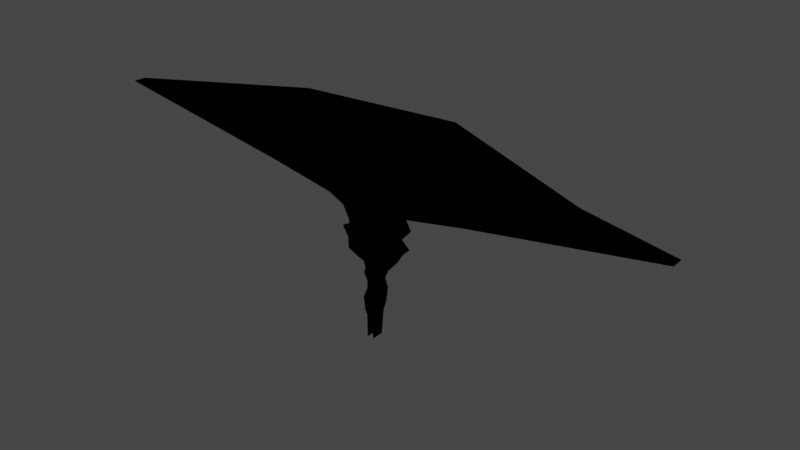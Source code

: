 # Source: divinglevel.blend  (saved by Blender 3.5.10; exported with 4.5.12 LTS)
import bpy
from mathutils import Matrix  # noqa: F401  (used for matrix-valued properties, if any)

bpy.ops.wm.read_factory_settings(use_empty=True)
scene = bpy.context.scene
scene.name = 'Scene'

# ---- collections
col_collection = bpy.data.collections.new('Collection'); scene.collection.children.link(col_collection)

# ---- materials (node trees are filled in below, after node groups)
mat_material_001 = bpy.data.materials.new('Material.001')

# ---- material node trees
mat_material_001.use_nodes = True; mat_material_001.node_tree.nodes.clear()
_N = mat_material_001.node_tree.nodes; _L = mat_material_001.node_tree.links
n0 = _N.new('ShaderNodeBsdfPrincipled'); n0.name = 'Principled BSDF'; n0.location = (284, 435)
n0.distribution = 'GGX'
n0.subsurface_method = 'RANDOM_WALK_SKIN'
n0.inputs[2].default_value = 0.4527
n0.inputs[3].default_value = 1.45
n0.inputs[27].default_value = (0.0, 0.0, 0.0, 1.0)
n0.inputs[28].default_value = 1.0
n1 = _N.new('ShaderNodeOutputMaterial'); n1.name = 'Material Output'; n1.location = (695, 570)
n1.is_active_output = True

# ---- world
world_world = bpy.data.worlds.new('World'); scene.world = world_world
world_world.use_nodes = True; world_world.node_tree.nodes.clear()
_N = world_world.node_tree.nodes; _L = world_world.node_tree.links
n0 = _N.new('ShaderNodeOutputWorld'); n0.name = 'World Output'; n0.location = (300, 300)
n1 = _N.new('ShaderNodeBackground'); n1.name = 'Background'; n1.location = (10, 300)
n1.inputs[0].default_value = (0.05088, 0.05088, 0.05088, 1.0)
_L.new(n1.outputs[0], n0.inputs[0])
n0.is_active_output = True
world_world.color = (0.05088, 0.05088, 0.05088)
world_world.use_sun_shadow = False
world_world.sun_shadow_jitter_overblur = 0.0

# ---- meshes
me_cylinder = bpy.data.meshes.new('Cylinder')
me_cylinder.from_pydata([(4.094, 63.42, 172.1), (-19.92, 24.68, 194.0), (-6.23, 79.0, 202.5), (-81.53, 24.68, 295.9), (53.37, 75.63, 242.8), (73.62, 24.68, 243.4), (64.76, 93.08, 256.4), (-80.93, 24.68, 260.4), (-62.73, 57.98, 259.8), (-18.97, 24.68, 268.0), (71.2, 24.68, 261.3), (-6.482, 24.68, 271.1), (-88.59, 24.68, 330.2), (-65.07, 102.9, 302.5), (-4.756, 60.21, 392.3), (90.86, 62.35, 426.1), (-4.518, 61.07, 149.6), (-7.593, 24.68, 173.6), (15.66, 76.24, 199.5), (5.303, 73.23, 192.1), (4.397, 62.71, 184.5), (40.88, 24.68, 207.4), (-45.96, 24.68, 244.4), (17.45, 76.9, 216.5), (-15.4, 24.68, 218.8), (-20.92, 24.68, 236.0), (61.53, 24.68, 237.4), (-0.4326, 80.18, 240.9), (46.02, 71.2, 232.2), (59.83, 24.68, 228.6), (6.935, 69.37, 227.0), (-29.89, 85.64, 269.4), (42.15, 80.03, 295.5), (-10.56, 24.68, 295.2), (30.74, 24.68, 238.7), (-46.13, 91.95, 253.6), (-66.92, 78.75, 286.6), (19.6, 89.12, 270.6), (52.65, 83.97, 278.5), (7.277, 24.68, 254.8), (28.49, 86.41, 251.7), (67.94, 24.68, 251.8), (10.75, 93.52, 295.2), (72.45, 24.68, 307.8), (-18.26, 82.81, 313.5), (-17.92, 78.27, 343.6), (79.76, 24.68, 353.6), (-76.28, 24.68, 343.8), (-50.17, 105.0, 324.0), (-75.94, 83.43, 323.7), (-76.02, 61.95, 336.3), (-61.09, 37.8, 370.4), (-77.29, 24.68, 357.8), (-99.33, 24.68, 399.1), (82.46, 24.68, 391.2), (105.3, 24.68, 406.3), (-60.22, 25.57, 390.4), (40.42, 96.42, 390.0), (-79.97, 91.46, 424.6), (139.0, 24.68, 423.8), (-152.3, 24.68, 423.9), (7.96, 24.68, 150.9), (27.81, 24.68, 112.3), (-23.67, 24.68, 112.2), (5.155, 54.7, 76.15), (-18.15, 24.68, 67.85), (-10.76, 24.68, 55.11), (10.52, 24.68, 43.9), (-9.814, 24.68, -24.37), (11.52, 24.68, -24.37), (4.176, 42.57, 47.93), (17.55, 24.68, 70.68), (-0.3157, 69.28, 115.2), (-8.442, 24.68, 147.5), (68.84, 60.82, 411.6), (-64.69, 35.49, 414.5), (1.419, 101.6, 424.0), (25.69, 74.98, 375.8), (-3.297, 93.26, 362.2), (-41.94, 44.6, 351.2), (17.71, 110.5, 314.8), (91.06, 24.68, 327.2), (76.84, 85.09, 325.6), (43.33, 92.76, 306.1), (45.67, 81.18, 358.5), (12.2, 125.5, 354.4), (-7.239, 24.68, 254.5), (-13.31, 24.68, 282.8), (71.63, 24.68, 295.4), (-26.61, 101.2, 293.5), (42.04, 60.33, 217.2), (-14.32, 57.62, 205.2), (-13.64, 62.71, 185.0), (-6.171, 62.07, 166.3), (-8.637, 73.23, 195.2), (18.24, 24.68, 200.6), (226.4, 74.35, 464.6), (-198.9, 147.0, 464.6), (347.3, 24.68, 464.6), (-380.6, 24.68, 464.6), (4.03, 172.1, 464.6), (620.8, 109.3, 565.8), (-544.2, 308.2, 565.8), (952.2, 24.68, 565.8), (-1042.0, 24.68, 565.8), (11.62, 377.1, 565.8), (-19.92, -17.07, 194.0), (-81.53, -17.07, 295.9), (73.62, -17.07, 243.4), (-80.93, -17.07, 260.4), (-18.97, -17.07, 268.0), (71.2, -17.07, 261.3), (-6.482, -17.07, 271.1), (-102.5, -17.07, 330.2), (-7.593, -17.07, 173.6), (5.303, -17.07, 192.1), (4.397, -17.07, 184.5), (40.88, -17.07, 207.4), (-45.96, -17.07, 244.4), (-15.4, -17.07, 218.8), (-20.92, -17.07, 236.0), (61.53, -17.07, 237.4), (59.83, -17.07, 228.6), (-10.56, -17.07, 295.2), (7.277, -17.07, 254.8), (67.94, -17.07, 251.8), (72.45, -17.07, 307.8), (79.76, -17.07, 353.6), (-76.28, -17.07, 343.8), (-77.29, -17.07, 357.8), (-99.33, -17.07, 399.1), (82.46, -17.07, 391.2), (105.3, -17.07, 406.3), (139.0, -17.07, 423.8), (-152.3, -17.07, 423.9), (7.96, -17.07, 150.9), (27.81, -17.07, 112.3), (-23.67, -17.07, 112.2), (-18.15, -17.07, 67.85), (10.52, -17.07, 43.9), (-9.814, -17.07, -24.37), (11.52, -17.07, -24.37), (-10.76, -17.07, 55.11), (17.55, -17.07, 70.68), (-8.442, -17.07, 147.5), (91.06, -17.07, 327.2), (-13.31, -17.07, 282.8), (71.63, -17.07, 295.4), (-13.64, -17.07, 185.0), (18.24, -17.07, 200.6), (347.3, -17.07, 464.6), (-380.6, -17.07, 464.6), (952.2, -17.07, 565.8), (-1042.0, -17.07, 565.8), (30.74, -17.07, 238.7), (-7.239, -17.07, 254.5)], [], [(6, 4, 41, 10), (19, 95, 18), (78, 79, 45, 85), (90, 23, 95, 21), (31, 36, 35), (28, 90, 29, 26), (80, 42, 32, 83), (37, 11, 39, 40), (85, 45, 44, 80), (37, 40, 6, 38), (88, 43, 83, 32), (44, 48, 89), (45, 48, 44), (87, 33, 89, 31), (75, 58, 60), (74, 76, 57), (16, 61, 0, 93), (70, 69, 67), (78, 14, 56, 51), (66, 70, 64, 65), (64, 71, 62, 72), (40, 39, 34, 4), (92, 20, 19, 94), (27, 25, 24, 30), (27, 35, 22, 25), (76, 14, 57), (14, 75, 56), (77, 78, 84), (55, 59, 15, 74), (93, 17, 73, 16), (50, 12, 49), (13, 49, 36), (48, 13, 89), (32, 42, 37, 38), (5, 4, 28, 26), (81, 46, 82), (83, 43, 81, 82), (79, 50, 45), (45, 50, 49, 48), (74, 57, 77, 54), (6, 40, 4), (41, 4, 5), (30, 24, 91, 2), (123, 112, 11, 33), (7, 3, 107, 109), (31, 35, 27), (9, 87, 31), (79, 47, 12, 50), (90, 28, 23), (36, 3, 8, 35), (63, 72, 16, 73), (95, 23, 18), (1, 91, 24), (71, 64, 70, 67), (89, 13, 36, 31), (79, 78, 51, 52), (94, 19, 18, 2), (91, 1, 92, 94), (97, 100, 105, 102), (34, 154, 155, 86), (44, 33, 42, 80), (75, 60, 53, 56), (85, 80, 82, 84), (14, 78, 77, 57), (46, 84, 82), (23, 30, 2, 18), (58, 76, 100, 97), (31, 27, 86, 9), (15, 59, 98, 96), (69, 70, 66, 68), (76, 15, 96, 100), (64, 72, 63, 65), (53, 52, 51, 56), (96, 98, 103, 101), (0, 61, 20), (60, 58, 97, 99), (74, 15, 76), (76, 75, 14), (76, 58, 75), (84, 54, 77), (47, 79, 52), (46, 54, 84), (85, 84, 78), (48, 49, 13), (11, 37, 42, 33), (83, 82, 80), (100, 96, 101, 105), (38, 10, 88, 32), (33, 44, 89), (6, 10, 38), (93, 0, 20, 92), (28, 4, 34, 23), (23, 34, 30), (21, 29, 90), (99, 97, 102, 104), (17, 93, 92), (94, 2, 91), (72, 62, 61, 16), (63, 73, 144, 137), (26, 29, 122, 121), (20, 61, 135, 116), (81, 43, 126, 145), (5, 26, 121, 108), (60, 99, 151, 134), (103, 98, 150, 152), (73, 17, 114, 144), (46, 81, 145, 127), (88, 10, 111, 147), (98, 59, 133, 150), (65, 63, 137, 138), (92, 1, 106, 148), (53, 60, 134, 130), (34, 86, 27, 30), (62, 71, 143, 136), (99, 104, 153, 151), (67, 69, 141, 139), (22, 7, 109, 118), (19, 20, 116, 115), (95, 19, 115, 149), (21, 95, 149, 117), (10, 41, 125, 111), (3, 12, 113, 107), (61, 62, 136, 135), (55, 54, 131, 132), (24, 25, 120, 119), (25, 22, 118, 120), (12, 47, 128, 113), (52, 53, 130, 129), (87, 146, 123, 33), (54, 46, 127, 131), (59, 55, 132, 133), (66, 65, 138, 142), (47, 52, 129, 128), (11, 112, 124, 39), (43, 88, 147, 126), (86, 155, 110, 9), (41, 5, 108, 125), (39, 124, 154, 34), (1, 24, 119, 106), (9, 110, 146, 87), (29, 21, 117, 122), (17, 92, 148, 114), (71, 67, 139, 143), (68, 66, 142, 140), (49, 12, 3, 36), (8, 3, 7), (35, 8, 7, 22), (74, 54, 55)])
me_cylinder.polygons.foreach_set('use_smooth', [True] * 148)
_uv = me_cylinder.uv_layers.new(name='UVMap')
_uv.uv.foreach_set('vector', [0.1491, 0.4073, 0.1411, 0.4079, 0.1439, 0.3846, 0.1478, 0.3842, 0.1046, 0.4162, 0.1086, 0.392, 0.1098, 0.4157, 0.1857, 0.4427, 0.1727, 0.474, 0.1729, 0.4533, 0.1805, 0.4308, 0.1271, 0.4045, 0.1179, 0.4186, 0.1086, 0.392, 0.1195, 0.389, 0.1392, 0.4472, 0.1408, 0.462, 0.1327, 0.4522, 0.1361, 0.4093, 0.1271, 0.4045, 0.1311, 0.3863, 0.135, 0.3858, 0.1711, 0.4257, 0.161, 0.4251, 0.1641, 0.4103, 0.1695, 0.4138, 0.1537, 0.4186, 0.1428, 0.4273, 0.1418, 0.4259, 0.1487, 0.4152, 0.1805, 0.4308, 0.1729, 0.4533, 0.1581, 0.4431, 0.1711, 0.4257, 0.1537, 0.4186, 0.1487, 0.4152, 0.1491, 0.4073, 0.1565, 0.4078, 0.1626, 0.3836, 0.1677, 0.3832, 0.1695, 0.4138, 0.1641, 0.4103, 0.1581, 0.4431, 0.1549, 0.4576, 0.1491, 0.45, 0.1729, 0.4533, 0.1549, 0.4576, 0.1581, 0.4431, 0.1421, 0.4305, 0.1436, 0.4295, 0.1491, 0.45, 0.1392, 0.4472, 0.2047, 0.4982, 0.2382, 0.5045, 0.2044, 0.5506, 0.2335, 0.3985, 0.2454, 0.4507, 0.2243, 0.4269, 0.07828, 0.4108, 0.08249, 0.3916, 0.09283, 0.4112, 0.0873, 0.414, 0.03842, 0.3977, 0.009483, 0.3861, 0.03709, 0.3893, 0.1857, 0.4427, 0.206, 0.4576, 0.1912, 0.4937, 0.1803, 0.4865, 0.03645, 0.4079, 0.03842, 0.3977, 0.05035, 0.4007, 0.04098, 0.4117, 0.05035, 0.4007, 0.04826, 0.3886, 0.06406, 0.3881, 0.06377, 0.4056, 0.1487, 0.4152, 0.1418, 0.4259, 0.1391, 0.4247, 0.1411, 0.4079, 0.09563, 0.4217, 0.09957, 0.4121, 0.1046, 0.4162, 0.1026, 0.4217, 0.1258, 0.4358, 0.1033, 0.4532, 0.09767, 0.447, 0.1197, 0.4277, 0.1258, 0.4358, 0.1327, 0.4522, 0.1115, 0.4639, 0.1033, 0.4532, 0.2454, 0.4507, 0.206, 0.4576, 0.2243, 0.4269, 0.206, 0.4576, 0.2047, 0.4982, 0.1912, 0.4937, 0.2066, 0.4299, 0.1857, 0.4427, 0.1959, 0.4161, 0.2281, 0.3682, 0.2416, 0.3538, 0.2446, 0.3868, 0.2335, 0.3985, 0.0873, 0.414, 0.07881, 0.4328, 0.06905, 0.4266, 0.07828, 0.4108, 0.1567, 0.4742, 0.1505, 0.4916, 0.1528, 0.4665, 0.1494, 0.4593, 0.1528, 0.4665, 0.1408, 0.462, 0.1549, 0.4576, 0.1494, 0.4593, 0.1491, 0.45, 0.1641, 0.4103, 0.161, 0.4251, 0.1537, 0.4186, 0.1565, 0.4078, 0.14, 0.3845, 0.1411, 0.4079, 0.1361, 0.4093, 0.135, 0.3858, 0.1802, 0.3817, 0.1947, 0.3819, 0.1798, 0.405, 0.1695, 0.4138, 0.1677, 0.3832, 0.1802, 0.3817, 0.1798, 0.405, 0.1727, 0.474, 0.1567, 0.4742, 0.1729, 0.4533, 0.1729, 0.4533, 0.1567, 0.4742, 0.1528, 0.4665, 0.1549, 0.4576, 0.2335, 0.3985, 0.2243, 0.4269, 0.2066, 0.4299, 0.2162, 0.3778, 0.1491, 0.4073, 0.1487, 0.4152, 0.1411, 0.4079, 0.1439, 0.3846, 0.1411, 0.4079, 0.14, 0.3845, 0.1197, 0.4277, 0.09767, 0.447, 0.1013, 0.4299, 0.1061, 0.4222, 0.1406, 0.428, 0.1408, 0.428, 0.1428, 0.4273, 0.1436, 0.4295, 0.122, 0.4763, 0.1349, 0.484, 0.1245, 0.4997, 0.1107, 0.4904, 0.1392, 0.4472, 0.1327, 0.4522, 0.1258, 0.4358, 0.1403, 0.4308, 0.1421, 0.4305, 0.1392, 0.4472, 0.1727, 0.474, 0.161, 0.4936, 0.1505, 0.4916, 0.1567, 0.4742, 0.1271, 0.4045, 0.1361, 0.4093, 0.1179, 0.4186, 0.1408, 0.462, 0.1349, 0.484, 0.1283, 0.4634, 0.1327, 0.4522, 0.05523, 0.4204, 0.06377, 0.4056, 0.07828, 0.4108, 0.06905, 0.4266, 0.1086, 0.392, 0.1179, 0.4186, 0.1098, 0.4157, 0.08787, 0.4392, 0.1013, 0.4299, 0.09767, 0.447, 0.04826, 0.3886, 0.05035, 0.4007, 0.03842, 0.3977, 0.03709, 0.3893, 0.1491, 0.45, 0.1494, 0.4593, 0.1408, 0.462, 0.1392, 0.4472, 0.1727, 0.474, 0.1857, 0.4427, 0.1803, 0.4865, 0.169, 0.4972, 0.1026, 0.4217, 0.1046, 0.4162, 0.1098, 0.4157, 0.1061, 0.4222, 0.1013, 0.4299, 0.08787, 0.4392, 0.09563, 0.4217, 0.1026, 0.4217, 0.2748, 0.5722, 0.2951, 0.4592, 0.4107, 0.4781, 0.3688, 0.7482, 0.1391, 0.4247, 0.1403, 0.4277, 0.1406, 0.4279, 0.1387, 0.4296, 0.1581, 0.4431, 0.1436, 0.4295, 0.161, 0.4251, 0.1711, 0.4257, 0.2047, 0.4982, 0.2044, 0.5506, 0.192, 0.5176, 0.1912, 0.4937, 0.1805, 0.4308, 0.1711, 0.4257, 0.1798, 0.405, 0.1959, 0.4161, 0.206, 0.4576, 0.1857, 0.4427, 0.2066, 0.4299, 0.2243, 0.4269, 0.1947, 0.3819, 0.1959, 0.4161, 0.1798, 0.405, 0.1179, 0.4186, 0.1197, 0.4277, 0.1061, 0.4222, 0.1098, 0.4157, 0.2382, 0.5045, 0.2454, 0.4507, 0.2951, 0.4592, 0.2748, 0.5722, 0.1392, 0.4472, 0.1258, 0.4358, 0.1387, 0.4296, 0.1403, 0.4308, 0.2446, 0.3868, 0.2416, 0.3538, 0.2903, 0.2645, 0.2875, 0.326, 0.009483, 0.3861, 0.03842, 0.3977, 0.03645, 0.4079, 0.007146, 0.3938, 0.2454, 0.4507, 0.2446, 0.3868, 0.2875, 0.326, 0.2951, 0.4592, 0.05035, 0.4007, 0.06377, 0.4056, 0.05523, 0.4204, 0.04098, 0.4117, 0.192, 0.5176, 0.169, 0.4972, 0.1803, 0.4865, 0.1912, 0.4937, 0.2875, 0.326, 0.2903, 0.2645, 0.4107, 0.008218, 0.3891, 0.1631, 0.09283, 0.4112, 0.08249, 0.3916, 0.09957, 0.4121, 0.2044, 0.5506, 0.2382, 0.5045, 0.2748, 0.5722, 0.221, 0.6704, 0.2335, 0.3985, 0.2446, 0.3868, 0.2454, 0.4507, 0.2454, 0.4507, 0.2047, 0.4982, 0.206, 0.4576, 0.2454, 0.4507, 0.2382, 0.5045, 0.2047, 0.4982, 0.1959, 0.4161, 0.2162, 0.3778, 0.2066, 0.4299, 0.161, 0.4936, 0.1727, 0.474, 0.169, 0.4972, 0.1947, 0.3819, 0.2162, 0.3778, 0.1959, 0.4161, 0.1805, 0.4308, 0.1959, 0.4161, 0.1857, 0.4427, 0.1549, 0.4576, 0.1528, 0.4665, 0.1494, 0.4593, 0.1428, 0.4273, 0.1537, 0.4186, 0.161, 0.4251, 0.1436, 0.4295, 0.1695, 0.4138, 0.1798, 0.405, 0.1711, 0.4257, 0.2951, 0.4592, 0.2875, 0.326, 0.3891, 0.1631, 0.4107, 0.4781, 0.1565, 0.4078, 0.1478, 0.3842, 0.1626, 0.3836, 0.1641, 0.4103, 0.1436, 0.4295, 0.1581, 0.4431, 0.1491, 0.45, 0.1491, 0.4073, 0.1478, 0.3842, 0.1565, 0.4078, 0.0873, 0.414, 0.09283, 0.4112, 0.09957, 0.4121, 0.09563, 0.4217, 0.1361, 0.4093, 0.1411, 0.4079, 0.1391, 0.4247, 0.1179, 0.4186, 0.1179, 0.4186, 0.1391, 0.4247, 0.1197, 0.4277, 0.1195, 0.389, 0.1311, 0.3863, 0.1271, 0.4045, 0.221, 0.6704, 0.2748, 0.5722, 0.3688, 0.7482, 0.2468, 0.9983, 0.07881, 0.4328, 0.0873, 0.414, 0.09563, 0.4217, 0.1026, 0.4217, 0.1061, 0.4222, 0.1013, 0.4299, 0.06377, 0.4056, 0.06406, 0.3881, 0.08249, 0.3916, 0.07828, 0.4108, 0.05523, 0.4204, 0.06905, 0.4266, 0.05981, 0.441, 0.04757, 0.434, 0.135, 0.3858, 0.1311, 0.3863, 0.1286, 0.3689, 0.1324, 0.3685, 0.09957, 0.4121, 0.08249, 0.3916, 0.08265, 0.3736, 0.09532, 0.3733, 0.1802, 0.3817, 0.1677, 0.3832, 0.1661, 0.365, 0.1779, 0.3633, 0.14, 0.3845, 0.135, 0.3858, 0.1324, 0.3685, 0.1379, 0.3679, 0.2044, 0.5506, 0.221, 0.6704, 0.2003, 0.6727, 0.1834, 0.5572, 0.4107, 0.008218, 0.2903, 0.2645, 0.2733, 0.2559, 0.3933, 6.407e-05, 0.06905, 0.4266, 0.07881, 0.4328, 0.06786, 0.447, 0.05981, 0.441, 0.1947, 0.3819, 0.1802, 0.3817, 0.1779, 0.3633, 0.1912, 0.3615, 0.1626, 0.3836, 0.1478, 0.3842, 0.1462, 0.3672, 0.1608, 0.3655, 0.2903, 0.2645, 0.2416, 0.3538, 0.2269, 0.3416, 0.2733, 0.2559, 0.04098, 0.4117, 0.05523, 0.4204, 0.04757, 0.434, 0.03248, 0.4254, 0.09563, 0.4217, 0.08787, 0.4392, 0.07558, 0.4536, 0.07197, 0.4504, 0.192, 0.5176, 0.2044, 0.5506, 0.1834, 0.5572, 0.1725, 0.5315, 0.1391, 0.4247, 0.1387, 0.4296, 0.1258, 0.4358, 0.1197, 0.4277, 0.06406, 0.3881, 0.04826, 0.3886, 0.04814, 0.3725, 0.06464, 0.3723, 0.221, 0.6704, 0.2468, 0.9983, 0.2264, 0.9999, 0.2003, 0.6727, 0.03709, 0.3893, 0.009483, 0.3861, 0.01106, 0.3699, 0.03763, 0.3724, 0.1115, 0.4639, 0.122, 0.4763, 0.1107, 0.4904, 0.09682, 0.4771, 0.1046, 0.4162, 0.09957, 0.4121, 0.09532, 0.3733, 0.0984, 0.373, 0.1086, 0.392, 0.1046, 0.4162, 0.0984, 0.373, 0.1056, 0.3722, 0.1195, 0.389, 0.1086, 0.392, 0.1056, 0.3722, 0.1161, 0.3707, 0.1478, 0.3842, 0.1439, 0.3846, 0.1423, 0.3675, 0.1462, 0.3672, 0.1349, 0.484, 0.1505, 0.4916, 0.1391, 0.5106, 0.1245, 0.4997, 0.08249, 0.3916, 0.06406, 0.3881, 0.06464, 0.3723, 0.08265, 0.3736, 0.2281, 0.3682, 0.2162, 0.3778, 0.207, 0.3577, 0.216, 0.3524, 0.09767, 0.447, 0.1033, 0.4532, 0.0885, 0.4672, 0.0832, 0.4611, 0.1033, 0.4532, 0.1115, 0.4639, 0.09682, 0.4771, 0.0885, 0.4672, 0.1505, 0.4916, 0.161, 0.4936, 0.1519, 0.5145, 0.1391, 0.5106, 0.169, 0.4972, 0.192, 0.5176, 0.1725, 0.5315, 0.1576, 0.5174, 0.1421, 0.4305, 0.1406, 0.428, 0.1406, 0.428, 0.1436, 0.4295, 0.2162, 0.3778, 0.1947, 0.3819, 0.1912, 0.3615, 0.207, 0.3577, 0.2416, 0.3538, 0.2281, 0.3682, 0.216, 0.3524, 0.2269, 0.3416, 0.03645, 0.4079, 0.04098, 0.4117, 0.03248, 0.4254, 0.0274, 0.4223, 0.161, 0.4936, 0.169, 0.4972, 0.1576, 0.5174, 0.1519, 0.5145, 0.1428, 0.4273, 0.1408, 0.428, 0.1406, 0.4278, 0.1418, 0.4259, 0.1677, 0.3832, 0.1626, 0.3836, 0.1608, 0.3655, 0.1661, 0.365, 0.1387, 0.4296, 0.1406, 0.4279, 0.1406, 0.428, 0.1403, 0.4308, 0.1439, 0.3846, 0.14, 0.3845, 0.1379, 0.3679, 0.1423, 0.3675, 0.1418, 0.4259, 0.1406, 0.4278, 0.1403, 0.4277, 0.1391, 0.4247, 0.08787, 0.4392, 0.09767, 0.447, 0.0832, 0.4611, 0.07558, 0.4536, 0.1403, 0.4308, 0.1406, 0.428, 0.1406, 0.428, 0.1421, 0.4305, 0.1311, 0.3863, 0.1195, 0.389, 0.1161, 0.3707, 0.1286, 0.3689, 0.07881, 0.4328, 0.09563, 0.4217, 0.07197, 0.4504, 0.06786, 0.447, 0.04826, 0.3886, 0.03709, 0.3893, 0.03763, 0.3724, 0.04814, 0.3725, 0.007146, 0.3938, 0.03645, 0.4079, 0.0274, 0.4223, 6.408e-05, 0.4079, 0.1528, 0.4665, 0.1505, 0.4916, 0.1349, 0.484, 0.1408, 0.462, 0.1283, 0.4634, 0.1349, 0.484, 0.122, 0.4763, 0.1327, 0.4522, 0.1283, 0.4634, 0.122, 0.4763, 0.1115, 0.4639, 0.2335, 0.3985, 0.2162, 0.3778, 0.2281, 0.3682])
me_cylinder.materials.append(mat_material_001)
me_cylinder.update()

# ---- objects
ob_cylinder = bpy.data.objects.new('Cylinder', me_cylinder)

# ---- transforms, parenting, visibility, modifiers, constraints
ob_cylinder.location = (0.0, 0.0, 0.0)

# ---- collection membership
col_collection.objects.link(ob_cylinder)

# ---- scene / render settings (as saved in the file)
scene.frame_start = 1; scene.frame_end = 250; scene.frame_set(0)
scene.render.engine = 'CYCLES'
scene.cycles.sampling_pattern = 'TABULATED_SOBOL'
scene.view_settings.view_transform = 'Filmic'
scene.unit_settings.scale_length = 0.001
bpy.context.view_layer.update()

# ---- added for rendering (the .blend has no active camera and no usable light): camera, sun
cam_auto = bpy.data.cameras.new('AutoCamera')
cam_auto.lens = 50.0
cam_auto.sensor_width = 36.0
cam_auto.clip_end = 34371.5
ob_auto_camera = bpy.data.objects.new('AutoCamera', cam_auto)
scene.collection.objects.link(ob_auto_camera)
ob_auto_camera.location = (1913.59, -2170.18, 1837.49)
ob_auto_camera.rotation_euler = (1.09748, -7.21219e-08, 0.694738)
scene.camera = ob_auto_camera
light_auto_sun = bpy.data.lights.new('AutoSun', 'SUN')
light_auto_sun.energy = 3.0
light_auto_sun.angle = 0.0523599
ob_auto_sun = bpy.data.objects.new('AutoSun', light_auto_sun)
scene.collection.objects.link(ob_auto_sun)
ob_auto_sun.rotation_euler = (0.872665, 0.174533, 0.523599)
bpy.context.view_layer.update()
